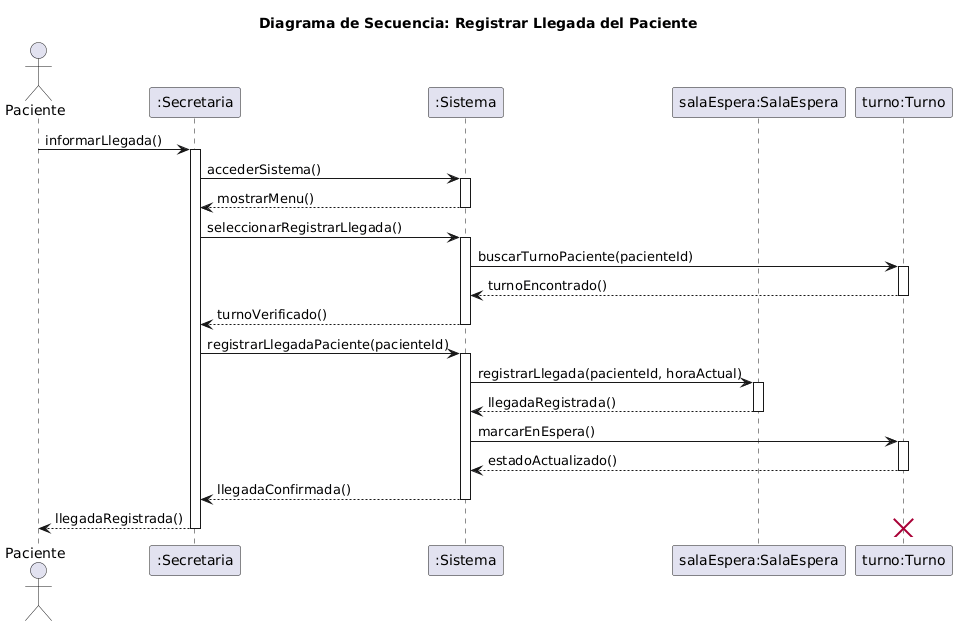

The diagram above was rendered by PlantUML. Its source (embedded in the PNG):
@startuml
title Diagrama de Secuencia: Registrar Llegada del Paciente

actor Paciente
participant ":Secretaria" as secretaria
participant ":Sistema" as sistema
participant "salaEspera:SalaEspera" as salaEspera
participant "turno:Turno" as turno

Paciente -> secretaria: informarLlegada()
activate secretaria
secretaria -> sistema: accederSistema()
activate sistema
sistema --> secretaria: mostrarMenu()
deactivate sistema
secretaria -> sistema: seleccionarRegistrarLlegada()
activate sistema
sistema -> turno: buscarTurnoPaciente(pacienteId)
activate turno
turno --> sistema: turnoEncontrado()
deactivate turno
sistema --> secretaria: turnoVerificado()
deactivate sistema
secretaria -> sistema: registrarLlegadaPaciente(pacienteId)
activate sistema
sistema -> salaEspera: registrarLlegada(pacienteId, horaActual)
activate salaEspera
salaEspera --> sistema: llegadaRegistrada()
deactivate salaEspera
sistema -> turno: marcarEnEspera()
activate turno
turno --> sistema: estadoActualizado()
deactivate turno
sistema --> secretaria: llegadaConfirmada()
deactivate sistema
secretaria --> Paciente: llegadaRegistrada()
deactivate secretaria

destroy turno
@enduml